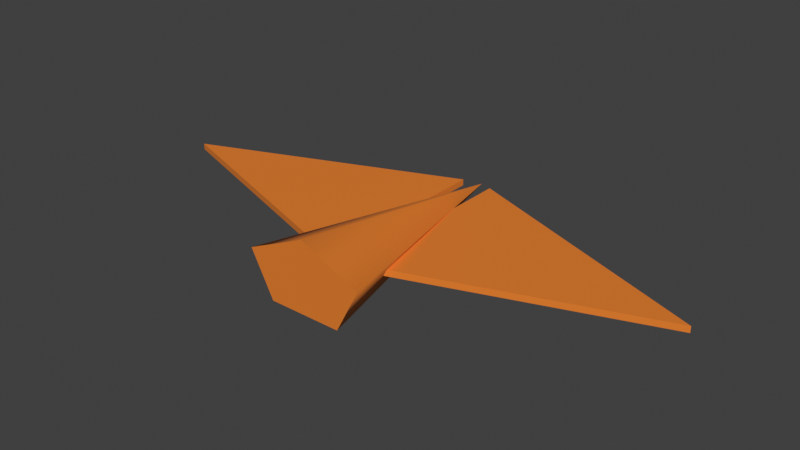 # Source: bird.blend  (saved by Blender 5.2.44; exported with 4.5.12 LTS)
import bpy
from mathutils import Matrix  # noqa: F401  (used for matrix-valued properties, if any)

bpy.ops.wm.read_factory_settings(use_empty=True)
scene = bpy.context.scene
scene.name = 'Scene'

# ---- collections
col_collection = bpy.data.collections.new('Collection'); scene.collection.children.link(col_collection)
col_boids = bpy.data.collections.new('Boids 小鸟 · 原模型'); scene.collection.children.link(col_boids)

# ---- materials (node trees are filled in below, after node groups)
mat_meshtoonmaterial_m0 = bpy.data.materials.new('MeshToonMaterial_m0')
mat_meshtoonmaterial_m0.use_backface_culling = True
mat_meshtoonmaterial_m0.diffuse_color = (0.7913, 0.2086, 0.016, 1.0)
mat_meshbasicmaterial_m1 = bpy.data.materials.new('MeshBasicMaterial_m1')
mat_meshbasicmaterial_m1.diffuse_color = (0.01521, 0.01298, 0.009721, 1.0)

# ---- material node trees
mat_meshtoonmaterial_m0.use_nodes = True; mat_meshtoonmaterial_m0.node_tree.nodes.clear()
_N = mat_meshtoonmaterial_m0.node_tree.nodes; _L = mat_meshtoonmaterial_m0.node_tree.links
n0 = _N.new('ShaderNodeBsdfPrincipled'); n0.name = 'Principled BSDF'; n0.location = (-200, 100)
n0.inputs[2].default_value = 0.85
n0.inputs[10].default_value = 0.005
n0.inputs[27].default_value = (0.0, 0.0, 0.0, 1.0)
n0.inputs[28].default_value = 1.0
n1 = _N.new('ShaderNodeOutputMaterial'); n1.name = 'Material Output'; n1.location = (200, 100)
n2 = _N.new('ShaderNodeRGB'); n2.name = 'Color'; n2.location = (0, 0)
n2.outputs[0].default_value = (0.7913, 0.2086, 0.016, 1.0)
n3 = _N.new('ShaderNodeObjectInfo'); n3.name = 'Object Info'; n3.location = (0, 0)
n4 = _N.new('ShaderNodeMixRGB'); n4.name = 'Mix (Legacy)'; n4.location = (0, 0)
n4.blend_type = 'MULTIPLY'
n4.inputs[0].default_value = 1.0
_L.new(n0.outputs[0], n1.inputs[0])
_L.new(n2.outputs[0], n4.inputs[1])
_L.new(n3.outputs[1], n4.inputs[2])
_L.new(n4.outputs[0], n0.inputs[0])
n1.is_active_output = True
mat_meshbasicmaterial_m1.use_nodes = True; mat_meshbasicmaterial_m1.node_tree.nodes.clear()
_N = mat_meshbasicmaterial_m1.node_tree.nodes; _L = mat_meshbasicmaterial_m1.node_tree.links
n0 = _N.new('ShaderNodeBsdfPrincipled'); n0.name = 'Principled BSDF'; n0.location = (-200, 100)
n0.inputs[2].default_value = 0.85
n0.inputs[10].default_value = 0.005
n0.inputs[28].default_value = 1.0
n1 = _N.new('ShaderNodeOutputMaterial'); n1.name = 'Material Output'; n1.location = (200, 100)
n2 = _N.new('ShaderNodeRGB'); n2.name = 'Color'; n2.location = (0, 0)
n2.outputs[0].default_value = (0.01521, 0.01298, 0.009721, 1.0)
n3 = _N.new('ShaderNodeObjectInfo'); n3.name = 'Object Info'; n3.location = (0, 0)
n4 = _N.new('ShaderNodeMixRGB'); n4.name = 'Mix (Legacy)'; n4.location = (0, 0)
n4.blend_type = 'MULTIPLY'
n4.inputs[0].default_value = 1.0
_L.new(n0.outputs[0], n1.inputs[0])
_L.new(n2.outputs[0], n4.inputs[1])
_L.new(n3.outputs[1], n4.inputs[2])
_L.new(n4.outputs[0], n0.inputs[0])
_L.new(n4.outputs[0], n0.inputs[27])
n1.is_active_output = True

# ---- world
world_world = bpy.data.worlds.new('World'); scene.world = world_world
world_world.use_nodes = True; world_world.node_tree.nodes.clear()
_N = world_world.node_tree.nodes; _L = world_world.node_tree.links
n0 = _N.new('ShaderNodeOutputWorld'); n0.name = 'World Output'; n0.location = (200, 100)
n1 = _N.new('ShaderNodeBackground'); n1.name = 'Background'; n1.location = (-200, 100)
n1.inputs[0].default_value = (0.05088, 0.05088, 0.05088, 1.0)
_L.new(n1.outputs[0], n0.inputs[0])
n0.is_active_output = True
world_world.color = (0.05088, 0.05088, 0.05088)
world_world.sun_shadow_jitter_overblur = 0.0

# ---- meshes
me_n2___exact_weld_candidate = bpy.data.meshes.new('n2 · exact weld candidate')
me_n2___exact_weld_candidate.from_pydata([(0.0, 0.475, -3.586e-08), (0.0, -0.475, 0.3), (0.2853, -0.475, 0.09271), (0.1763, -0.475, -0.2427), (-0.1763, -0.475, -0.2427), (-0.2853, -0.475, 0.09271), (-7.348e-17, -0.475, 0.3), (0.0, -0.475, 3.586e-08)], [], [(1, 2, 0), (2, 3, 0), (3, 4, 0), (4, 5, 0), (5, 6, 0), (2, 1, 7), (3, 2, 7), (4, 3, 7), (5, 4, 7), (6, 5, 7)])
me_n2___exact_weld_candidate.polygons.foreach_set('use_smooth', [True] * 10)
me_n2___exact_weld_candidate.polygons.foreach_set('material_index', [0, 0, 0, 0, 0, 2, 2, 2, 2, 2])
_k = set([(0, 2), (0, 3), (0, 4), (0, 5), (1, 2), (2, 3), (3, 4), (4, 5), (5, 6)])
me_n2___exact_weld_candidate.attributes.new('sharp_edge', 'BOOLEAN', 'EDGE').data.foreach_set('value', [ (min(e.vertices), max(e.vertices)) in _k for e in me_n2___exact_weld_candidate.edges])
_uv = me_n2___exact_weld_candidate.uv_layers.new(name='UVMap')
_uv.uv.foreach_set('vector', [0.0, 0.0, 0.2, 0.0, 0.2, 1.0, 0.2, 0.0, 0.4, 0.0, 0.4, 1.0, 0.4, 0.0, 0.6, 0.0, 0.6, 1.0, 0.6, 0.0, 0.8, 0.0, 0.8, 1.0, 0.8, 0.0, 1.0, 0.0, 1.0, 1.0, 0.6545, 0.02447, 1.0, 0.5, 0.5, 0.5, 0.09549, 0.2061, 0.6545, 0.02447, 0.5, 0.5, 0.09549, 0.7939, 0.09549, 0.2061, 0.5, 0.5, 0.6545, 0.9755, 0.09549, 0.7939, 0.5, 0.5, 1.0, 0.5, 0.6545, 0.9755, 0.5, 0.5])
me_n2___exact_weld_candidate.materials.append(mat_meshtoonmaterial_m0)
me_n2___exact_weld_candidate.update()
me_n2___exact_weld_candidate.normals_split_custom_set([tuple(v) for v in zip(*[iter([-3.242e-06, 0.3011, 0.9536, 0.9069, 0.3011, 0.2947, 0.9069, 0.3012, 0.2947, 0.9069, 0.3011, 0.2947, 0.5605, 0.3011, -0.7715, 0.5605, 0.3012, -0.7715, 0.5605, 0.3011, -0.7715, -0.5605, 0.3011, -0.7715, -0.5605, 0.3012, -0.7715, -0.5605, 0.3011, -0.7715, -0.9069, 0.3011, 0.2947, -0.9069, 0.3012, 0.2947, -0.9069, 0.3011, 0.2947, 3.159e-06, 0.3011, 0.9536, 3.099e-06, 0.3012, 0.9536, -3.228e-08, -1.0, 1.741e-07, -3.228e-08, -1.0, 0.0, 0.0, -1.0, 1.741e-07, -1.614e-08, -1.0, 1.741e-07, -3.228e-08, -1.0, 1.741e-07, 0.0, -1.0, 1.741e-07, 1.614e-08, -1.0, 2.611e-07, -1.614e-08, -1.0, 1.741e-07, 0.0, -1.0, 1.741e-07, 3.228e-08, -1.0, 2.611e-07, 1.614e-08, -1.0, 2.611e-07, 0.0, -1.0, 1.741e-07, 3.228e-08, -1.0, 0.0, 3.228e-08, -1.0, 2.611e-07, 0.0, -1.0, 1.741e-07])] * 3)])
me_n3___exact_weld_candidate = bpy.data.meshes.new('n3 · exact weld candidate')
me_n3___exact_weld_candidate.from_pydata([(0.0, 0.475, -3.586e-08), (0.0, -0.475, 0.3), (0.2853, -0.475, 0.09271), (0.1763, -0.475, -0.2427), (-0.1763, -0.475, -0.2427), (-0.2853, -0.475, 0.09271), (-7.348e-17, -0.475, 0.3), (0.0, -0.475, 3.586e-08)], [], [(1, 2, 0), (2, 3, 0), (3, 4, 0), (4, 5, 0), (5, 6, 0), (2, 1, 7), (3, 2, 7), (4, 3, 7), (5, 4, 7), (6, 5, 7)])
me_n3___exact_weld_candidate.polygons.foreach_set('use_smooth', [True] * 10)
me_n3___exact_weld_candidate.polygons.foreach_set('material_index', [0, 0, 0, 0, 0, 2, 2, 2, 2, 2])
_k = set([(0, 2), (0, 3), (0, 4), (0, 5), (1, 2), (2, 3), (3, 4), (4, 5), (5, 6)])
me_n3___exact_weld_candidate.attributes.new('sharp_edge', 'BOOLEAN', 'EDGE').data.foreach_set('value', [ (min(e.vertices), max(e.vertices)) in _k for e in me_n3___exact_weld_candidate.edges])
_uv = me_n3___exact_weld_candidate.uv_layers.new(name='UVMap')
_uv.uv.foreach_set('vector', [0.0, 0.0, 0.2, 0.0, 0.2, 1.0, 0.2, 0.0, 0.4, 0.0, 0.4, 1.0, 0.4, 0.0, 0.6, 0.0, 0.6, 1.0, 0.6, 0.0, 0.8, 0.0, 0.8, 1.0, 0.8, 0.0, 1.0, 0.0, 1.0, 1.0, 0.6545, 0.02447, 1.0, 0.5, 0.5, 0.5, 0.09549, 0.2061, 0.6545, 0.02447, 0.5, 0.5, 0.09549, 0.7939, 0.09549, 0.2061, 0.5, 0.5, 0.6545, 0.9755, 0.09549, 0.7939, 0.5, 0.5, 1.0, 0.5, 0.6545, 0.9755, 0.5, 0.5])
me_n3___exact_weld_candidate.materials.append(mat_meshbasicmaterial_m1)
me_n3___exact_weld_candidate.update()
me_n3___exact_weld_candidate.normals_split_custom_set([tuple(v) for v in zip(*[iter([-3.242e-06, 0.3011, 0.9536, 0.9069, 0.3011, 0.2947, 0.9069, 0.3012, 0.2947, 0.9069, 0.3011, 0.2947, 0.5605, 0.3011, -0.7715, 0.5605, 0.3012, -0.7715, 0.5605, 0.3011, -0.7715, -0.5605, 0.3011, -0.7715, -0.5605, 0.3012, -0.7715, -0.5605, 0.3011, -0.7715, -0.9069, 0.3011, 0.2947, -0.9069, 0.3012, 0.2947, -0.9069, 0.3011, 0.2947, 3.159e-06, 0.3011, 0.9536, 3.099e-06, 0.3012, 0.9536, -3.228e-08, -1.0, 1.741e-07, -3.228e-08, -1.0, 0.0, 0.0, -1.0, 1.741e-07, -1.614e-08, -1.0, 1.741e-07, -3.228e-08, -1.0, 1.741e-07, 0.0, -1.0, 1.741e-07, 1.614e-08, -1.0, 2.611e-07, -1.614e-08, -1.0, 1.741e-07, 0.0, -1.0, 1.741e-07, 3.228e-08, -1.0, 2.611e-07, 1.614e-08, -1.0, 2.611e-07, 0.0, -1.0, 1.741e-07, 3.228e-08, -1.0, 0.0, 3.228e-08, -1.0, 2.611e-07, 0.0, -1.0, 1.741e-07])] * 3)])
me_n4___exact_weld_candidate = bpy.data.meshes.new('n4 · exact weld candidate')
me_n4___exact_weld_candidate.from_pydata([(0.06, 0.44, 0.012), (0.06, -0.3, 0.012), (1.06, 0.05, 0.012), (1.06, 0.05, -0.012), (0.06, -0.3, -0.012), (0.06, 0.44, -0.012)], [], [(0, 1, 2), (3, 4, 5), (0, 2, 5), (2, 3, 5), (2, 1, 3), (1, 4, 3), (1, 0, 4), (0, 5, 4)])
me_n4___exact_weld_candidate.polygons.foreach_set('use_smooth', [True] * 8)
me_n4___exact_weld_candidate.polygons.foreach_set('material_index', [0, 0, 1, 1, 1, 1, 1, 1])
_k = set([(0, 1), (0, 2), (0, 5), (1, 2), (1, 4), (2, 3), (3, 4), (3, 5), (4, 5)])
me_n4___exact_weld_candidate.attributes.new('sharp_edge', 'BOOLEAN', 'EDGE').data.foreach_set('value', [ (min(e.vertices), max(e.vertices)) in _k for e in me_n4___exact_weld_candidate.edges])
_uv = me_n4___exact_weld_candidate.uv_layers.new(name='UVMap')
_uv.uv.foreach_set('vector', [0.06, -0.44, 0.06, 0.3, 1.06, -0.05, 1.06, -0.05, 0.06, 0.3, 0.06, -0.44, 0.06, 1.0, 1.06, 1.0, 0.06, 0.976, 1.06, 1.0, 1.06, 0.976, 0.06, 0.976, 1.06, 1.0, 0.06, 1.0, 1.06, 0.976, 0.06, 1.0, 0.06, 0.976, 1.06, 0.976, 0.3, 1.0, -0.44, 1.0, 0.3, 0.976, -0.44, 1.0, -0.44, 0.976, 0.3, 0.976])
me_n4___exact_weld_candidate.materials.append(mat_meshtoonmaterial_m0)
me_n4___exact_weld_candidate.update()
me_n4___exact_weld_candidate.normals_split_custom_set([tuple(v) for v in zip(*[iter([-1.259e-09, 7.551e-08, 1.0, -1.259e-09, 7.551e-08, 1.0, -1.259e-09, 7.551e-08, 1.0, 0.0, -7.551e-08, -1.0, 0.0, -7.551e-08, -1.0, 0.0, -7.551e-08, -1.0, 0.3633, 0.9317, 0.0, 0.3633, 0.9317, 0.0, 0.3633, 0.9317, 0.0, 0.3633, 0.9317, 0.0, 0.3633, 0.9317, 0.0, 0.3633, 0.9317, 0.0, 0.3304, -0.9439, 0.0, 0.3304, -0.9439, 0.0, 0.3304, -0.9439, 0.0, 0.3304, -0.9439, 0.0, 0.3304, -0.9439, 0.0, 0.3304, -0.9439, 0.0, -1.0, 0.0, 0.0, -1.0, 2.568e-09, 0.0, -1.0, 5.41e-11, 0.0, -1.0, 2.568e-09, 0.0, -1.0, 2.622e-09, 0.0, -1.0, 5.41e-11, 0.0])] * 3)])
me_n5___exact_weld_candidate = bpy.data.meshes.new('n5 · exact weld candidate')
me_n5___exact_weld_candidate.from_pydata([(0.06, 0.44, 0.012), (0.06, -0.3, 0.012), (1.06, 0.05, 0.012), (1.06, 0.05, -0.012), (0.06, -0.3, -0.012), (0.06, 0.44, -0.012)], [], [(0, 1, 2), (3, 4, 5), (0, 2, 5), (2, 3, 5), (2, 1, 3), (1, 4, 3), (1, 0, 4), (0, 5, 4)])
me_n5___exact_weld_candidate.polygons.foreach_set('use_smooth', [True] * 8)
me_n5___exact_weld_candidate.polygons.foreach_set('material_index', [0, 0, 1, 1, 1, 1, 1, 1])
_k = set([(0, 1), (0, 2), (0, 5), (1, 2), (1, 4), (2, 3), (3, 4), (3, 5), (4, 5)])
me_n5___exact_weld_candidate.attributes.new('sharp_edge', 'BOOLEAN', 'EDGE').data.foreach_set('value', [ (min(e.vertices), max(e.vertices)) in _k for e in me_n5___exact_weld_candidate.edges])
_uv = me_n5___exact_weld_candidate.uv_layers.new(name='UVMap')
_uv.uv.foreach_set('vector', [0.06, -0.44, 0.06, 0.3, 1.06, -0.05, 1.06, -0.05, 0.06, 0.3, 0.06, -0.44, 0.06, 1.0, 1.06, 1.0, 0.06, 0.976, 1.06, 1.0, 1.06, 0.976, 0.06, 0.976, 1.06, 1.0, 0.06, 1.0, 1.06, 0.976, 0.06, 1.0, 0.06, 0.976, 1.06, 0.976, 0.3, 1.0, -0.44, 1.0, 0.3, 0.976, -0.44, 1.0, -0.44, 0.976, 0.3, 0.976])
me_n5___exact_weld_candidate.materials.append(mat_meshbasicmaterial_m1)
me_n5___exact_weld_candidate.update()
me_n5___exact_weld_candidate.normals_split_custom_set([tuple(v) for v in zip(*[iter([-1.259e-09, 7.551e-08, 1.0, -1.259e-09, 7.551e-08, 1.0, -1.259e-09, 7.551e-08, 1.0, 0.0, -7.551e-08, -1.0, 0.0, -7.551e-08, -1.0, 0.0, -7.551e-08, -1.0, 0.3633, 0.9317, 0.0, 0.3633, 0.9317, 0.0, 0.3633, 0.9317, 0.0, 0.3633, 0.9317, 0.0, 0.3633, 0.9317, 0.0, 0.3633, 0.9317, 0.0, 0.3304, -0.9439, 0.0, 0.3304, -0.9439, 0.0, 0.3304, -0.9439, 0.0, 0.3304, -0.9439, 0.0, 0.3304, -0.9439, 0.0, 0.3304, -0.9439, 0.0, -1.0, 0.0, 0.0, -1.0, 2.568e-09, 0.0, -1.0, 5.41e-11, 0.0, -1.0, 2.568e-09, 0.0, -1.0, 2.622e-09, 0.0, -1.0, 5.41e-11, 0.0])] * 3)])
me_n6___exact_weld_candidate = bpy.data.meshes.new('n6 · exact weld candidate')
me_n6___exact_weld_candidate.from_pydata([(-1.06, 0.05, 0.012), (-0.06, -0.3, 0.012), (-0.06, 0.44, 0.012), (-0.06, 0.44, -0.012), (-0.06, -0.3, -0.012), (-1.06, 0.05, -0.012)], [], [(0, 1, 2), (3, 4, 5), (0, 2, 5), (2, 3, 5), (2, 1, 3), (1, 4, 3), (1, 0, 4), (0, 5, 4)])
me_n6___exact_weld_candidate.polygons.foreach_set('use_smooth', [True] * 8)
me_n6___exact_weld_candidate.polygons.foreach_set('material_index', [0, 0, 1, 1, 1, 1, 1, 1])
_k = set([(0, 1), (0, 2), (0, 5), (1, 2), (1, 4), (2, 3), (3, 4), (3, 5), (4, 5)])
me_n6___exact_weld_candidate.attributes.new('sharp_edge', 'BOOLEAN', 'EDGE').data.foreach_set('value', [ (min(e.vertices), max(e.vertices)) in _k for e in me_n6___exact_weld_candidate.edges])
_uv = me_n6___exact_weld_candidate.uv_layers.new(name='UVMap')
_uv.uv.foreach_set('vector', [-1.06, -0.05, -0.06, 0.3, -0.06, -0.44, -0.06, -0.44, -0.06, 0.3, -1.06, -0.05, -1.06, 1.0, -0.06, 1.0, -1.06, 0.976, -0.06, 1.0, -0.06, 0.976, -1.06, 0.976, -0.44, 1.0, 0.3, 1.0, -0.44, 0.976, 0.3, 1.0, 0.3, 0.976, -0.44, 0.976, -0.06, 1.0, -1.06, 1.0, -0.06, 0.976, -1.06, 1.0, -1.06, 0.976, -0.06, 0.976])
me_n6___exact_weld_candidate.materials.append(mat_meshtoonmaterial_m0)
me_n6___exact_weld_candidate.update()
me_n6___exact_weld_candidate.normals_split_custom_set([tuple(v) for v in zip(*[iter([2.517e-09, 7.551e-08, 1.0, 2.517e-09, 7.551e-08, 1.0, 2.517e-09, 7.551e-08, 1.0, 0.0, -7.551e-08, -1.0, 0.0, -7.551e-08, -1.0, 0.0, -7.551e-08, -1.0, -0.3633, 0.9317, 0.0, -0.3633, 0.9317, 0.0, -0.3633, 0.9317, 0.0, -0.3633, 0.9317, 0.0, -0.3633, 0.9317, 0.0, -0.3633, 0.9317, 0.0, 1.0, 1.311e-08, 0.0, 1.0, -1e-08, 0.0, 1.0, 1.262e-08, 0.0, 1.0, -1e-08, 0.0, 1.0, -1.049e-08, 0.0, 1.0, 1.262e-08, 0.0, -0.3304, -0.9439, 0.0, -0.3304, -0.9439, 0.0, -0.3304, -0.9439, 0.0, -0.3304, -0.9439, 0.0, -0.3304, -0.9439, 0.0, -0.3304, -0.9439, 0.0])] * 3)])
me_n7___exact_weld_candidate = bpy.data.meshes.new('n7 · exact weld candidate')
me_n7___exact_weld_candidate.from_pydata([(-1.06, 0.05, 0.012), (-0.06, -0.3, 0.012), (-0.06, 0.44, 0.012), (-0.06, 0.44, -0.012), (-0.06, -0.3, -0.012), (-1.06, 0.05, -0.012)], [], [(0, 1, 2), (3, 4, 5), (0, 2, 5), (2, 3, 5), (2, 1, 3), (1, 4, 3), (1, 0, 4), (0, 5, 4)])
me_n7___exact_weld_candidate.polygons.foreach_set('use_smooth', [True] * 8)
me_n7___exact_weld_candidate.polygons.foreach_set('material_index', [0, 0, 1, 1, 1, 1, 1, 1])
_k = set([(0, 1), (0, 2), (0, 5), (1, 2), (1, 4), (2, 3), (3, 4), (3, 5), (4, 5)])
me_n7___exact_weld_candidate.attributes.new('sharp_edge', 'BOOLEAN', 'EDGE').data.foreach_set('value', [ (min(e.vertices), max(e.vertices)) in _k for e in me_n7___exact_weld_candidate.edges])
_uv = me_n7___exact_weld_candidate.uv_layers.new(name='UVMap')
_uv.uv.foreach_set('vector', [-1.06, -0.05, -0.06, 0.3, -0.06, -0.44, -0.06, -0.44, -0.06, 0.3, -1.06, -0.05, -1.06, 1.0, -0.06, 1.0, -1.06, 0.976, -0.06, 1.0, -0.06, 0.976, -1.06, 0.976, -0.44, 1.0, 0.3, 1.0, -0.44, 0.976, 0.3, 1.0, 0.3, 0.976, -0.44, 0.976, -0.06, 1.0, -1.06, 1.0, -0.06, 0.976, -1.06, 1.0, -1.06, 0.976, -0.06, 0.976])
me_n7___exact_weld_candidate.materials.append(mat_meshbasicmaterial_m1)
me_n7___exact_weld_candidate.update()
me_n7___exact_weld_candidate.normals_split_custom_set([tuple(v) for v in zip(*[iter([2.517e-09, 7.551e-08, 1.0, 2.517e-09, 7.551e-08, 1.0, 2.517e-09, 7.551e-08, 1.0, 0.0, -7.551e-08, -1.0, 0.0, -7.551e-08, -1.0, 0.0, -7.551e-08, -1.0, -0.3633, 0.9317, 0.0, -0.3633, 0.9317, 0.0, -0.3633, 0.9317, 0.0, -0.3633, 0.9317, 0.0, -0.3633, 0.9317, 0.0, -0.3633, 0.9317, 0.0, 1.0, 1.311e-08, 0.0, 1.0, -1e-08, 0.0, 1.0, 1.262e-08, 0.0, 1.0, -1e-08, 0.0, 1.0, -1.049e-08, 0.0, 1.0, 1.262e-08, 0.0, -0.3304, -0.9439, 0.0, -0.3304, -0.9439, 0.0, -0.3304, -0.9439, 0.0, -0.3304, -0.9439, 0.0, -0.3304, -0.9439, 0.0, -0.3304, -0.9439, 0.0])] * 3)])

# ---- objects
ob_flock_bird = bpy.data.objects.new('flock-bird', None)
ob_n1 = bpy.data.objects.new('n1', None)
ob_n2 = bpy.data.objects.new('n2', me_n2___exact_weld_candidate)
ob_n3 = bpy.data.objects.new('n3', me_n3___exact_weld_candidate)
ob_n4 = bpy.data.objects.new('n4', me_n4___exact_weld_candidate)
ob_n5 = bpy.data.objects.new('n5', me_n5___exact_weld_candidate)
ob_n6 = bpy.data.objects.new('n6', me_n6___exact_weld_candidate)
ob_n7 = bpy.data.objects.new('n7', me_n7___exact_weld_candidate)

# ---- transforms, parenting, visibility, modifiers, constraints
ob_flock_bird.location = (0.0, 0.0, 0.0)
ob_n1.parent = ob_flock_bird
ob_n1.location = (0.0, 0.0, 0.0)
ob_n2.parent = ob_n1
ob_n2.location = (0.0, 0.0, 0.0)
ob_n2.scale = (0.8, 1.0, 0.5)
ob_n3.parent = ob_n2
ob_n3.location = (0.0, 0.0, 0.0)
ob_n3.hide_viewport = True
ob_n3.hide_render = True
ob_n4.parent = ob_n1
ob_n4.location = (0.0, 0.0, 0.0)
ob_n5.parent = ob_n4
ob_n5.location = (0.0, 0.0, 0.0)
ob_n5.hide_viewport = True
ob_n5.hide_render = True
ob_n6.parent = ob_n1
ob_n6.location = (0.0, 0.0, 0.0)
ob_n7.parent = ob_n6
ob_n7.location = (0.0, 0.0, 0.0)
ob_n7.hide_viewport = True
ob_n7.hide_render = True

# ---- collection membership
col_boids.objects.link(ob_flock_bird)
col_boids.objects.link(ob_n1)
col_boids.objects.link(ob_n2)
col_boids.objects.link(ob_n3)
col_boids.objects.link(ob_n4)
col_boids.objects.link(ob_n5)
col_boids.objects.link(ob_n6)
col_boids.objects.link(ob_n7)

# ---- scene / render settings (as saved in the file)
scene.frame_start = 1; scene.frame_end = 250; scene.frame_set(1)
scene.render.engine = 'CYCLES'
scene.render.bake_bias = 0.0
scene.render.bake_samples = 0
scene.render.compositor_device = 'GPU'
scene.cycles.samples = 24
scene.eevee.use_volume_custom_range = False
scene.eevee.fast_gi_thickness_near = 0.1
scene.eevee.fast_gi_thickness_far = 0.0
scene.eevee.ray_tracing_options.screen_trace_thickness = 0.1
scene.view_settings.view_transform = 'Standard'
bpy.context.view_layer.update()

# ---- added for rendering (the .blend has no active camera and no usable light): camera, sun
cam_auto = bpy.data.cameras.new('AutoCamera')
cam_auto.lens = 50.0
cam_auto.sensor_width = 36.0
cam_auto.clip_end = 1000.0
ob_auto_camera = bpy.data.objects.new('AutoCamera', cam_auto)
scene.collection.objects.link(ob_auto_camera)
ob_auto_camera.location = (2.16402, -2.59683, 1.74554)
ob_auto_camera.rotation_euler = (1.09748, -7.21219e-08, 0.694738)
scene.camera = ob_auto_camera
light_auto_sun = bpy.data.lights.new('AutoSun', 'SUN')
light_auto_sun.energy = 3.0
light_auto_sun.angle = 0.0523599
ob_auto_sun = bpy.data.objects.new('AutoSun', light_auto_sun)
scene.collection.objects.link(ob_auto_sun)
ob_auto_sun.rotation_euler = (0.872665, 0.174533, 0.523599)
bpy.context.view_layer.update()
